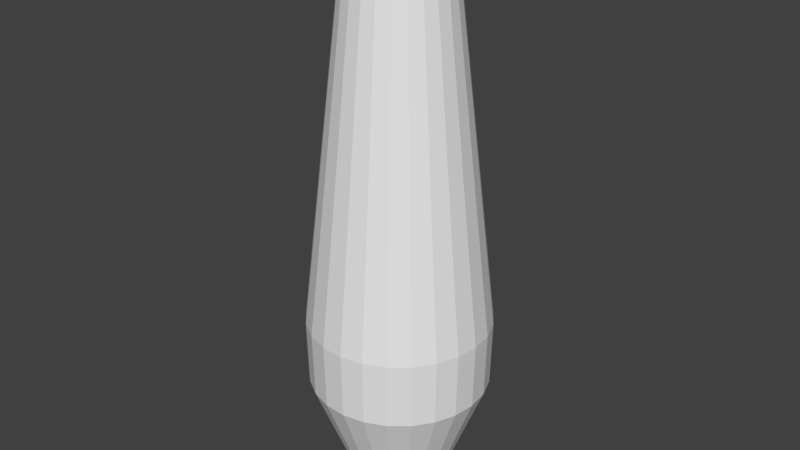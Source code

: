 # Source: BowlingPinCollisionMesh.blend  (saved by Blender 2.79.0; exported with 4.5.12 LTS)
import bpy
from mathutils import Matrix  # noqa: F401  (used for matrix-valued properties, if any)

bpy.ops.wm.read_factory_settings(use_empty=True)
scene = bpy.context.scene
scene.name = 'Scene'

# ---- collections
col_collection_1 = bpy.data.collections.new('Collection 1'); scene.collection.children.link(col_collection_1)

# ---- world
world_world = bpy.data.worlds.new('World'); scene.world = world_world
world_world.color = (0.05088, 0.05088, 0.05088)
world_world.use_sun_shadow = False
world_world.sun_shadow_jitter_overblur = 0.0
world_world.cycles.sampling_method = 'MANUAL'

# ---- meshes
me_cubeziercurve = bpy.data.meshes.new('CUBezierCurve')
me_cubeziercurve.from_pydata([(-0.005972, 0.0003518, 3.8), (0.09627, 0.0003518, 3.789), (0.241, 0.0003518, 3.707), (0.3172, 0.0003518, 3.553), (0.5856, 0.0003515, 1.284), (0.5746, 0.0003514, 0.8552), (0.273, 0.0003514, 0.08057), (0.239, 0.0003514, 0.0329), (0.09306, -0.02507, 3.789), (0.2332, -0.06106, 3.707), (0.307, -0.08001, 3.553), (0.567, -0.1468, 1.284), (0.5563, -0.144, 0.8552), (0.2642, -0.06902, 0.08057), (0.2313, -0.06056, 0.0329), (0.08362, -0.0489, 3.789), (0.2104, -0.1186, 3.707), (0.2772, -0.1553, 3.553), (0.5124, -0.2846, 1.284), (0.5028, -0.2793, 0.8552), (0.2385, -0.134, 0.08057), (0.2087, -0.1176, 0.0329), (0.06856, -0.06964, 3.789), (0.174, -0.1687, 3.707), (0.2296, -0.2209, 3.553), (0.4253, -0.4046, 1.284), (0.4172, -0.3971, 0.8552), (0.1974, -0.1906, 0.08057), (0.1726, -0.1673, 0.0329), (0.04881, -0.08597, 3.789), (0.1264, -0.2082, 3.707), (0.1672, -0.2725, 3.553), (0.311, -0.4991, 1.284), (0.3051, -0.4898, 0.8552), (0.1435, -0.2352, 0.08057), (0.1253, -0.2065, 0.0329), (0.02562, -0.09689, 3.789), (0.07034, -0.2345, 3.707), (0.09388, -0.307, 3.553), (0.1768, -0.5623, 1.284), (0.1734, -0.5518, 0.8552), (0.08022, -0.2649, 0.08057), (0.06972, -0.2326, 0.0329), (0.0004475, -0.1017, 3.789), (0.009534, -0.2461, 3.707), (0.01432, -0.3222, 3.553), (0.03117, -0.5901, 1.284), (0.03048, -0.579, 0.8552), (0.01154, -0.278, 0.08057), (0.009408, -0.2441, 0.0329), (-0.02513, -0.1001, 3.789), (-0.05225, -0.2422, 3.707), (-0.06652, -0.3171, 3.553), (-0.1168, -0.5807, 1.284), (-0.1148, -0.5699, 0.8552), (-0.05824, -0.2736, 0.08057), (-0.05187, -0.2402, 0.0329), (-0.04951, -0.09216, 3.789), (-0.1111, -0.2231, 3.707), (-0.1436, -0.292, 3.553), (-0.2579, -0.5349, 1.284), (-0.2532, -0.5249, 0.8552), (-0.1247, -0.252, 0.08057), (-0.1103, -0.2213, 0.0329), (-0.07114, -0.07843, 3.789), (-0.1634, -0.1899, 3.707), (-0.212, -0.2486, 3.553), (-0.3831, -0.4555, 1.284), (-0.376, -0.447, 0.8552), (-0.1838, -0.2146, 0.08057), (-0.1621, -0.1884, 0.0329), (-0.08869, -0.05974, 3.789), (-0.2058, -0.1448, 3.707), (-0.2674, -0.1896, 3.553), (-0.4846, -0.3474, 1.284), (-0.4756, -0.3409, 0.8552), (-0.2316, -0.1636, 0.08057), (-0.2041, -0.1436, 0.0329), (-0.101, -0.03729, 3.789), (-0.2356, -0.09056, 3.707), (-0.3064, -0.1186, 3.553), (-0.556, -0.2174, 1.284), (-0.5458, -0.2134, 0.8552), (-0.2653, -0.1023, 0.08057), (-0.2337, -0.08982, 0.0329), (-0.1074, -0.01246, 3.789), (-0.251, -0.0306, 3.707), (-0.3266, -0.04015, 3.553), (-0.5929, -0.07379, 1.284), (-0.5819, -0.07241, 0.8552), (-0.2827, -0.03461, 0.08057), (-0.249, -0.03035, 0.0329), (-0.1074, 0.01317, 3.789), (-0.251, 0.0313, 3.707), (-0.3266, 0.04085, 3.553), (-0.5929, 0.07449, 1.284), (-0.5819, 0.07311, 0.8552), (-0.2827, 0.03531, 0.08057), (-0.249, 0.03105, 0.0329), (-0.101, 0.03799, 3.789), (-0.2356, 0.09126, 3.707), (-0.3064, 0.1193, 3.553), (-0.556, 0.2181, 1.284), (-0.5458, 0.2141, 0.8552), (-0.2653, 0.103, 0.08057), (-0.2337, 0.09052, 0.0329), (-0.08869, 0.06045, 3.789), (-0.2058, 0.1455, 3.707), (-0.2674, 0.1903, 3.553), (-0.4846, 0.3481, 1.284), (-0.4756, 0.3416, 0.8552), (-0.2316, 0.1643, 0.08057), (-0.2041, 0.1443, 0.0329), (-0.07114, 0.07913, 3.789), (-0.1634, 0.1906, 3.707), (-0.212, 0.2493, 3.553), (-0.3831, 0.4562, 1.284), (-0.376, 0.4477, 0.8552), (-0.1838, 0.2153, 0.08057), (-0.1621, 0.1891, 0.0329), (-0.0495, 0.09286, 3.789), (-0.1111, 0.2238, 3.707), (-0.1436, 0.2927, 3.553), (-0.2579, 0.5356, 1.284), (-0.2532, 0.5256, 0.8552), (-0.1247, 0.2527, 0.08057), (-0.1103, 0.222, 0.0329), (-0.02513, 0.1008, 3.789), (-0.05225, 0.2429, 3.707), (-0.06652, 0.3178, 3.553), (-0.1168, 0.5814, 1.284), (-0.1148, 0.5706, 0.8552), (-0.05824, 0.2743, 0.08057), (-0.05187, 0.241, 0.0329), (0.0004475, 0.1024, 3.789), (0.009534, 0.2468, 3.707), (0.01432, 0.3229, 3.553), (0.03117, 0.5908, 1.284), (0.03048, 0.5798, 0.8552), (0.01154, 0.2787, 0.08057), (0.009408, 0.2448, 0.0329), (0.02562, 0.09759, 3.789), (0.07034, 0.2352, 3.707), (0.09388, 0.3077, 3.553), (0.1768, 0.563, 1.284), (0.1734, 0.5525, 0.8552), (0.08022, 0.2656, 0.08057), (0.06972, 0.2333, 0.0329), (0.04881, 0.08668, 3.789), (0.1264, 0.2089, 3.707), (0.1672, 0.2732, 3.553), (0.311, 0.4998, 1.284), (0.3051, 0.4905, 0.8552), (0.1435, 0.2359, 0.08057), (0.1253, 0.2072, 0.0329), (0.06856, 0.07034, 3.789), (0.174, 0.1694, 3.707), (0.2296, 0.2216, 3.553), (0.4253, 0.4053, 1.284), (0.4172, 0.3978, 0.8552), (0.1974, 0.1913, 0.08057), (0.1726, 0.168, 0.0329), (-0.004308, 8.618e-05, 0.03284), (0.08362, 0.04961, 3.789), (0.2104, 0.1193, 3.707), (0.2772, 0.156, 3.553), (0.5124, 0.2853, 1.284), (0.5028, 0.28, 0.8552), (0.2385, 0.1347, 0.08057), (0.2087, 0.1184, 0.0329), (0.09306, 0.02578, 3.789), (0.2332, 0.06177, 3.707), (0.307, 0.08071, 3.553), (0.567, 0.1475, 1.284), (0.5563, 0.1447, 0.8552), (0.2642, 0.06972, 0.08057), (0.2313, 0.06127, 0.0329)], [], [(5, 4, 11, 12), (13, 6, 5, 12), (171, 2, 3, 172), (2, 1, 8, 9), (19, 12, 11, 18), (7, 6, 13, 14), (3, 2, 9, 10), (16, 15, 22, 23), (11, 4, 3, 10), (176, 175, 6, 7), (23, 22, 29, 30), (0, 15, 8), (7, 14, 162), (20, 19, 26, 27), (18, 17, 24, 25), (25, 24, 31, 32), (17, 16, 23, 24), (30, 29, 36, 37), (0, 22, 15), (14, 21, 162), (26, 25, 32, 33), (34, 27, 26, 33), (32, 31, 38, 39), (24, 23, 30, 31), (0, 29, 22), (21, 28, 162), (33, 32, 39, 40), (34, 33, 40, 41), (37, 36, 43, 44), (31, 30, 37, 38), (46, 39, 38, 45), (0, 36, 29), (28, 35, 162), (48, 41, 40, 47), (44, 43, 50, 51), (40, 39, 46, 47), (38, 37, 44, 45), (46, 45, 52, 53), (0, 43, 36), (35, 42, 162), (47, 46, 53, 54), (55, 48, 47, 54), (58, 51, 50, 57), (42, 41, 48, 49), (45, 44, 51, 52), (60, 53, 52, 59), (54, 53, 60, 61), (62, 55, 54, 61), (58, 57, 64, 65), (0, 50, 43), (42, 49, 162), (52, 51, 58, 59), (67, 60, 59, 66), (61, 60, 67, 68), (62, 61, 68, 69), (65, 64, 71, 72), (66, 59, 58, 65), (0, 57, 50), (49, 56, 162), (74, 67, 66, 73), (68, 67, 74, 75), (72, 71, 78, 79), (0, 64, 57), (56, 63, 162), (69, 68, 75, 76), (81, 74, 73, 80), (66, 65, 72, 73), (79, 78, 85, 86), (0, 71, 64), (63, 70, 162), (75, 74, 81, 82), (76, 75, 82, 83), (88, 81, 80, 87), (73, 72, 79, 80), (86, 85, 92, 93), (0, 78, 71), (70, 77, 162), (82, 81, 88, 89), (83, 82, 89, 90), (95, 88, 87, 94), (80, 79, 86, 87), (93, 92, 99, 100), (0, 85, 78), (77, 84, 162), (89, 88, 95, 96), (90, 89, 96, 97), (102, 95, 94, 101), (87, 86, 93, 94), (0, 92, 85), (84, 91, 162), (96, 95, 102, 103), (97, 96, 103, 104), (107, 100, 99, 106), (91, 90, 97, 98), (94, 93, 100, 101), (109, 102, 101, 108), (103, 102, 109, 110), (104, 103, 110, 111), (107, 106, 113, 114), (0, 99, 92), (91, 98, 162), (101, 100, 107, 108), (116, 109, 108, 115), (110, 109, 116, 117), (111, 110, 117, 118), (114, 113, 120, 121), (115, 108, 107, 114), (0, 106, 99), (98, 105, 162), (123, 116, 115, 122), (117, 116, 123, 124), (121, 120, 127, 128), (0, 113, 106), (105, 112, 162), (125, 118, 117, 124), (123, 122, 129, 130), (115, 114, 121, 122), (128, 127, 134, 135), (0, 120, 113), (112, 119, 162), (124, 123, 130, 131), (132, 125, 124, 131), (137, 130, 129, 136), (122, 121, 128, 129), (135, 134, 141, 142), (0, 127, 120), (119, 126, 162), (138, 131, 130, 137), (139, 132, 131, 138), (144, 137, 136, 143), (129, 128, 135, 136), (142, 141, 148, 149), (0, 134, 127), (126, 133, 162), (138, 137, 144, 145), (146, 139, 138, 145), (151, 144, 143, 150), (136, 135, 142, 143), (0, 141, 134), (133, 140, 162), (145, 144, 151, 152), (149, 148, 155, 156), (143, 142, 149, 150), (151, 150, 157, 158), (0, 148, 141), (140, 147, 162), (152, 151, 158, 159), (160, 153, 152, 159), (146, 145, 152, 153), (156, 155, 163, 164), (150, 149, 156, 157), (158, 157, 165, 166), (0, 155, 148), (147, 154, 162), (168, 160, 159, 167), (164, 163, 170, 171), (159, 158, 166, 167), (157, 156, 164, 165), (166, 165, 172, 173), (0, 163, 155), (167, 166, 173, 174), (175, 168, 167, 174), (154, 161, 162), (165, 164, 171, 172), (0, 170, 163), (161, 169, 162), (0, 1, 170), (169, 176, 162), (172, 3, 4, 173), (174, 173, 4, 5), (9, 8, 15, 16), (174, 5, 6, 175), (171, 170, 1, 2), (105, 104, 111, 112), (28, 27, 34, 35), (140, 139, 146, 147), (10, 9, 16, 17), (154, 153, 160, 161), (176, 7, 162), (56, 55, 62, 63), (63, 62, 69, 70), (77, 76, 83, 84), (49, 48, 55, 56), (14, 13, 20, 21), (84, 83, 90, 91), (19, 18, 25, 26), (112, 111, 118, 119), (21, 20, 27, 28), (0, 8, 1), (35, 34, 41, 42), (98, 97, 104, 105), (119, 118, 125, 126), (126, 125, 132, 133), (70, 69, 76, 77), (169, 168, 175, 176), (133, 132, 139, 140), (161, 160, 168, 169), (147, 146, 153, 154), (11, 10, 17, 18), (13, 12, 19, 20)])
me_cubeziercurve.use_remesh_preserve_volume = False
me_cubeziercurve.use_remesh_preserve_attributes = False
me_cubeziercurve.use_mirror_vertex_groups = False
me_cubeziercurve.update()

# ---- objects
ob_pin = bpy.data.objects.new('Pin', me_cubeziercurve)

# ---- transforms, parenting, visibility, modifiers, constraints
ob_pin.location = (0.0, 0.0, 0.0)
ob_pin.lineart.crease_threshold = 0.0

# ---- collection membership
col_collection_1.objects.link(ob_pin)

# ---- scene / render settings (as saved in the file)
scene.frame_start = 1; scene.frame_end = 250; scene.frame_set(1)
scene.render.engine = 'BLENDER_EEVEE_NEXT'
scene.render.resolution_percentage = 50
scene.render.dither_intensity = 0.0
scene.cycles.use_denoising = False
scene.cycles.samples = 128
scene.cycles.sampling_pattern = 'TABULATED_SOBOL'
scene.cycles.use_adaptive_sampling = False
scene.cycles.use_light_tree = False
scene.cycles.blur_glossy = 0.0
scene.cycles.sample_clamp_indirect = 0.0
scene.view_settings.view_transform = 'Standard'
bpy.context.view_layer.update()

# ---- added for rendering (the .blend has no active camera and no usable light): camera, sun
cam_auto = bpy.data.cameras.new('AutoCamera')
cam_auto.lens = 50.0
cam_auto.sensor_width = 36.0
cam_auto.clip_end = 1000.0
ob_auto_camera = bpy.data.objects.new('AutoCamera', cam_auto)
scene.collection.objects.link(ob_auto_camera)
ob_auto_camera.location = (3.80826, -4.57393, 4.96592)
ob_auto_camera.rotation_euler = (1.09748, -7.21219e-08, 0.694738)
scene.camera = ob_auto_camera
light_auto_sun = bpy.data.lights.new('AutoSun', 'SUN')
light_auto_sun.energy = 3.0
light_auto_sun.angle = 0.0523599
ob_auto_sun = bpy.data.objects.new('AutoSun', light_auto_sun)
scene.collection.objects.link(ob_auto_sun)
ob_auto_sun.rotation_euler = (0.872665, 0.174533, 0.523599)
bpy.context.view_layer.update()

